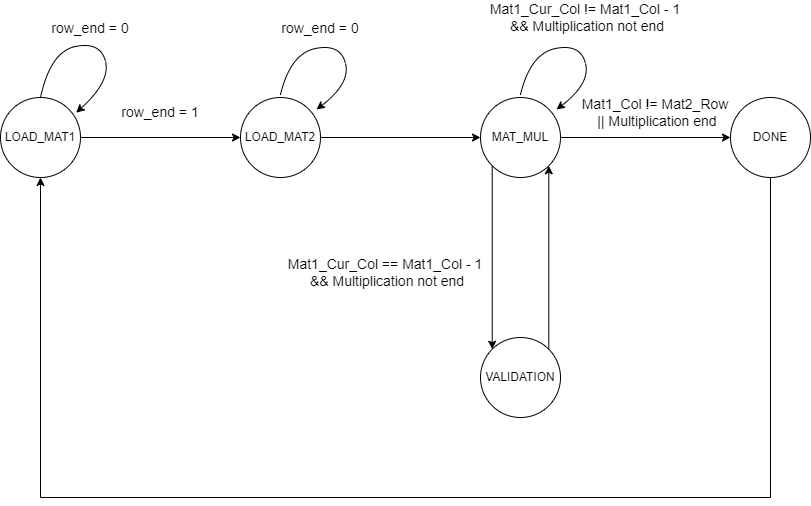

The diagram above was exported from draw.io. Its source (the exported page's mxGraphModel, read from the mxfile embedded in the PNG):
<mxGraphModel dx="1050" dy="621" grid="1" gridSize="10" guides="1" tooltips="1" connect="1" arrows="1" fold="1" page="1" pageScale="1" pageWidth="827" pageHeight="1169" math="0" shadow="0">
  <root>
    <mxCell id="0" />
    <mxCell id="1" parent="0" />
    <mxCell id="YVQ3VSHgBeVHruhjQxVy-1" value="LOAD_MAT1" style="ellipse;whiteSpace=wrap;html=1;aspect=fixed;" vertex="1" parent="1">
      <mxGeometry y="680" width="80" height="80" as="geometry" />
    </mxCell>
    <mxCell id="YVQ3VSHgBeVHruhjQxVy-2" value="LOAD_MAT2" style="ellipse;whiteSpace=wrap;html=1;aspect=fixed;" vertex="1" parent="1">
      <mxGeometry x="240" y="680" width="80" height="80" as="geometry" />
    </mxCell>
    <mxCell id="YVQ3VSHgBeVHruhjQxVy-3" value="" style="endArrow=classic;html=1;rounded=0;exitX=1;exitY=0.5;exitDx=0;exitDy=0;entryX=0;entryY=0.5;entryDx=0;entryDy=0;" edge="1" parent="1" target="YVQ3VSHgBeVHruhjQxVy-2" source="YVQ3VSHgBeVHruhjQxVy-1">
      <mxGeometry width="50" height="50" relative="1" as="geometry">
        <mxPoint x="120" y="715" as="sourcePoint" />
        <mxPoint x="340" y="745" as="targetPoint" />
      </mxGeometry>
    </mxCell>
    <mxCell id="YVQ3VSHgBeVHruhjQxVy-7" style="edgeStyle=orthogonalEdgeStyle;rounded=0;orthogonalLoop=1;jettySize=auto;html=1;exitX=0.5;exitY=1;exitDx=0;exitDy=0;entryX=0.5;entryY=1;entryDx=0;entryDy=0;" edge="1" parent="1" source="YVQ3VSHgBeVHruhjQxVy-35" target="YVQ3VSHgBeVHruhjQxVy-1">
      <mxGeometry relative="1" as="geometry">
        <Array as="points">
          <mxPoint x="770" y="1080" />
          <mxPoint x="40" y="1080" />
        </Array>
      </mxGeometry>
    </mxCell>
    <mxCell id="YVQ3VSHgBeVHruhjQxVy-12" value="" style="curved=1;endArrow=classic;html=1;rounded=0;exitX=0.5;exitY=0;exitDx=0;exitDy=0;entryX=0.946;entryY=0.19;entryDx=0;entryDy=0;entryPerimeter=0;strokeColor=default;flowAnimation=0;" edge="1" parent="1" source="YVQ3VSHgBeVHruhjQxVy-1" target="YVQ3VSHgBeVHruhjQxVy-1">
      <mxGeometry width="50" height="50" relative="1" as="geometry">
        <mxPoint x="50" y="674" as="sourcePoint" />
        <mxPoint x="100" y="624" as="targetPoint" />
        <Array as="points">
          <mxPoint x="50" y="634" />
          <mxPoint x="100" y="624" />
          <mxPoint x="110" y="664" />
        </Array>
      </mxGeometry>
    </mxCell>
    <mxCell id="YVQ3VSHgBeVHruhjQxVy-13" value="" style="curved=1;endArrow=classic;html=1;rounded=0;exitX=0.5;exitY=0;exitDx=0;exitDy=0;entryX=0.946;entryY=0.19;entryDx=0;entryDy=0;entryPerimeter=0;strokeColor=default;flowAnimation=0;" edge="1" parent="1">
      <mxGeometry width="50" height="50" relative="1" as="geometry">
        <mxPoint x="280" y="677" as="sourcePoint" />
        <mxPoint x="316" y="692" as="targetPoint" />
        <Array as="points">
          <mxPoint x="290" y="636" />
          <mxPoint x="340" y="626" />
          <mxPoint x="350" y="666" />
        </Array>
      </mxGeometry>
    </mxCell>
    <mxCell id="YVQ3VSHgBeVHruhjQxVy-14" value="&lt;font style=&quot;font-size: 14px;&quot;&gt;row_end = 1&lt;/font&gt;" style="text;html=1;align=center;verticalAlign=middle;whiteSpace=wrap;rounded=0;" vertex="1" parent="1">
      <mxGeometry x="120" y="680" width="80" height="30" as="geometry" />
    </mxCell>
    <mxCell id="YVQ3VSHgBeVHruhjQxVy-15" value="&lt;font style=&quot;font-size: 14px;&quot;&gt;row_end = 0&lt;/font&gt;" style="text;html=1;align=center;verticalAlign=middle;whiteSpace=wrap;rounded=0;" vertex="1" parent="1">
      <mxGeometry x="50" y="596" width="80" height="30" as="geometry" />
    </mxCell>
    <mxCell id="YVQ3VSHgBeVHruhjQxVy-16" value="&lt;font style=&quot;font-size: 14px;&quot;&gt;row_end = 0&lt;/font&gt;" style="text;html=1;align=center;verticalAlign=middle;whiteSpace=wrap;rounded=0;" vertex="1" parent="1">
      <mxGeometry x="280" y="596" width="80" height="30" as="geometry" />
    </mxCell>
    <mxCell id="YVQ3VSHgBeVHruhjQxVy-18" value="&lt;font style=&quot;font-size: 14px;&quot;&gt;Mat1_Col != Mat2_Row&amp;nbsp;&lt;br&gt;||&amp;nbsp;&lt;/font&gt;&lt;span style=&quot;font-size: 14px;&quot;&gt;Multiplication end&lt;/span&gt;" style="text;html=1;align=center;verticalAlign=middle;whiteSpace=wrap;rounded=0;" vertex="1" parent="1">
      <mxGeometry x="550" y="680" width="214" height="30" as="geometry" />
    </mxCell>
    <mxCell id="YVQ3VSHgBeVHruhjQxVy-26" value="" style="endArrow=classic;html=1;rounded=0;exitX=1;exitY=0.5;exitDx=0;exitDy=0;entryX=0;entryY=0.5;entryDx=0;entryDy=0;" edge="1" parent="1" source="YVQ3VSHgBeVHruhjQxVy-2" target="YVQ3VSHgBeVHruhjQxVy-8">
      <mxGeometry width="50" height="50" relative="1" as="geometry">
        <mxPoint x="320" y="714.58" as="sourcePoint" />
        <mxPoint x="440" y="714.58" as="targetPoint" />
      </mxGeometry>
    </mxCell>
    <mxCell id="YVQ3VSHgBeVHruhjQxVy-30" value="" style="curved=1;endArrow=classic;html=1;rounded=0;exitX=0.5;exitY=0;exitDx=0;exitDy=0;entryX=0.946;entryY=0.19;entryDx=0;entryDy=0;entryPerimeter=0;strokeColor=default;flowAnimation=0;" edge="1" parent="1">
      <mxGeometry width="50" height="50" relative="1" as="geometry">
        <mxPoint x="520" y="677" as="sourcePoint" />
        <mxPoint x="556" y="692" as="targetPoint" />
        <Array as="points">
          <mxPoint x="530" y="636" />
          <mxPoint x="580" y="626" />
          <mxPoint x="590" y="666" />
        </Array>
      </mxGeometry>
    </mxCell>
    <mxCell id="YVQ3VSHgBeVHruhjQxVy-34" value="" style="endArrow=classic;html=1;rounded=0;exitX=1;exitY=0.5;exitDx=0;exitDy=0;entryX=0;entryY=0.5;entryDx=0;entryDy=0;" edge="1" parent="1" source="YVQ3VSHgBeVHruhjQxVy-8" target="YVQ3VSHgBeVHruhjQxVy-35">
      <mxGeometry width="50" height="50" relative="1" as="geometry">
        <mxPoint x="506" y="715.5" as="sourcePoint" />
        <mxPoint x="612" y="715.92" as="targetPoint" />
      </mxGeometry>
    </mxCell>
    <mxCell id="YVQ3VSHgBeVHruhjQxVy-35" value="DONE" style="ellipse;whiteSpace=wrap;html=1;aspect=fixed;" vertex="1" parent="1">
      <mxGeometry x="730" y="680" width="80" height="80" as="geometry" />
    </mxCell>
    <mxCell id="YVQ3VSHgBeVHruhjQxVy-36" value="" style="endArrow=classic;html=1;rounded=0;exitX=1;exitY=0.5;exitDx=0;exitDy=0;entryX=0;entryY=0.5;entryDx=0;entryDy=0;" edge="1" parent="1" target="YVQ3VSHgBeVHruhjQxVy-8">
      <mxGeometry width="50" height="50" relative="1" as="geometry">
        <mxPoint x="506" y="715.5" as="sourcePoint" />
        <mxPoint x="710" y="716" as="targetPoint" />
      </mxGeometry>
    </mxCell>
    <mxCell id="YVQ3VSHgBeVHruhjQxVy-8" value="MAT_MUL" style="ellipse;whiteSpace=wrap;html=1;aspect=fixed;" vertex="1" parent="1">
      <mxGeometry x="480" y="680" width="80" height="80" as="geometry" />
    </mxCell>
    <mxCell id="YVQ3VSHgBeVHruhjQxVy-38" value="VALIDATION" style="ellipse;whiteSpace=wrap;html=1;aspect=fixed;" vertex="1" parent="1">
      <mxGeometry x="480" y="920" width="80" height="80" as="geometry" />
    </mxCell>
    <mxCell id="YVQ3VSHgBeVHruhjQxVy-39" value="" style="endArrow=classic;html=1;rounded=0;exitX=1;exitY=0;exitDx=0;exitDy=0;entryX=1;entryY=1;entryDx=0;entryDy=0;" edge="1" parent="1" source="YVQ3VSHgBeVHruhjQxVy-38" target="YVQ3VSHgBeVHruhjQxVy-8">
      <mxGeometry width="50" height="50" relative="1" as="geometry">
        <mxPoint x="505" y="850" as="sourcePoint" />
        <mxPoint x="665" y="850" as="targetPoint" />
      </mxGeometry>
    </mxCell>
    <mxCell id="YVQ3VSHgBeVHruhjQxVy-40" value="" style="endArrow=classic;html=1;rounded=0;exitX=0;exitY=1;exitDx=0;exitDy=0;entryX=0;entryY=0;entryDx=0;entryDy=0;" edge="1" parent="1" source="YVQ3VSHgBeVHruhjQxVy-8" target="YVQ3VSHgBeVHruhjQxVy-38">
      <mxGeometry width="50" height="50" relative="1" as="geometry">
        <mxPoint x="558" y="942" as="sourcePoint" />
        <mxPoint x="558" y="758" as="targetPoint" />
      </mxGeometry>
    </mxCell>
    <mxCell id="YVQ3VSHgBeVHruhjQxVy-43" value="&lt;font style=&quot;font-size: 14px;&quot;&gt;Mat1_Cur_Col == Mat1_Col - 1&amp;nbsp;&lt;br&gt;&amp;amp;&amp;amp;&amp;nbsp;&lt;/font&gt;&lt;span style=&quot;font-size: 14px;&quot;&gt;Multiplication not end&lt;/span&gt;" style="text;html=1;align=center;verticalAlign=middle;whiteSpace=wrap;rounded=0;" vertex="1" parent="1">
      <mxGeometry x="280" y="840" width="214" height="30" as="geometry" />
    </mxCell>
    <mxCell id="YVQ3VSHgBeVHruhjQxVy-44" value="&lt;font style=&quot;font-size: 14px;&quot;&gt;Mat1_Cur_Col != Mat1_Col - 1&amp;nbsp;&lt;br&gt;&amp;amp;&amp;amp;&amp;nbsp;&lt;/font&gt;&lt;span style=&quot;font-size: 14px;&quot;&gt;Multiplication not end&lt;/span&gt;" style="text;html=1;align=center;verticalAlign=middle;whiteSpace=wrap;rounded=0;" vertex="1" parent="1">
      <mxGeometry x="480" y="585" width="214" height="30" as="geometry" />
    </mxCell>
  </root>
</mxGraphModel>